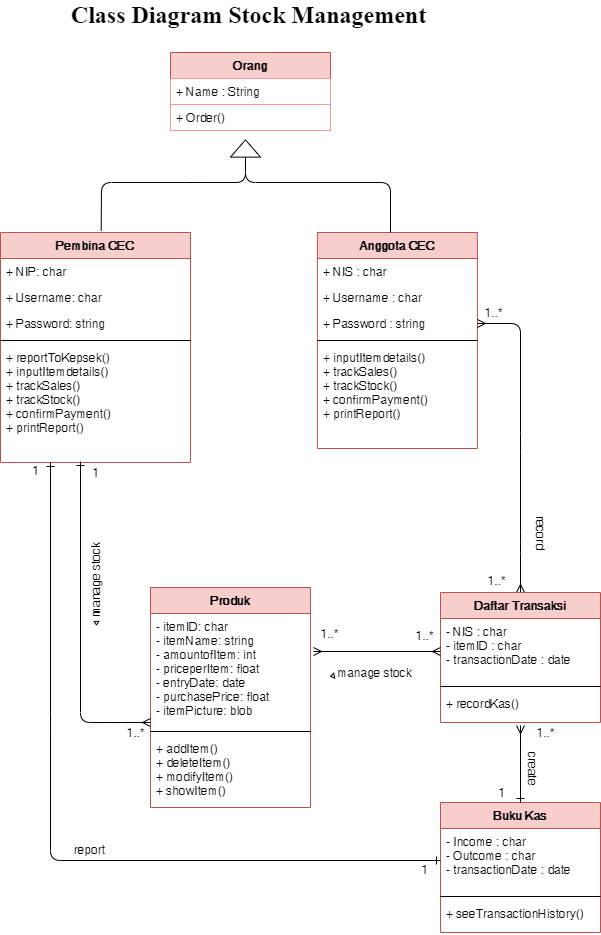

The diagram above was exported from draw.io. Its source (the exported page's mxGraphModel, read from the mxfile embedded in the PNG):
<mxGraphModel dx="868" dy="411" grid="1" gridSize="10" guides="1" tooltips="1" connect="1" arrows="1" fold="1" page="1" pageScale="1" pageWidth="827" pageHeight="1169" math="0" shadow="0">
  <root>
    <mxCell id="0" />
    <mxCell id="1" parent="0" />
    <mxCell id="Ee4D1kKvKSz86hreotmm-10" value="Anggota CEC" style="swimlane;fontStyle=1;align=center;verticalAlign=top;childLayout=stackLayout;horizontal=1;startSize=26;horizontalStack=0;resizeParent=1;resizeParentMax=0;resizeLast=0;collapsible=1;marginBottom=0;fillColor=#f8cecc;strokeColor=#b85450;" parent="1" vertex="1">
      <mxGeometry x="466.88" y="260" width="160" height="216" as="geometry" />
    </mxCell>
    <mxCell id="QW9hPVYM4oslGk1CpTEV-9" value="+ NIS : char" style="text;strokeColor=none;fillColor=none;align=left;verticalAlign=top;spacingLeft=4;spacingRight=4;overflow=hidden;rotatable=0;points=[[0,0.5],[1,0.5]];portConstraint=eastwest;" parent="Ee4D1kKvKSz86hreotmm-10" vertex="1">
      <mxGeometry y="26" width="160" height="26" as="geometry" />
    </mxCell>
    <mxCell id="MCAjGyo6ZK1cjcIk_y7A-37" value="+ Username : char" style="text;strokeColor=none;fillColor=none;align=left;verticalAlign=top;spacingLeft=4;spacingRight=4;overflow=hidden;rotatable=0;points=[[0,0.5],[1,0.5]];portConstraint=eastwest;" parent="Ee4D1kKvKSz86hreotmm-10" vertex="1">
      <mxGeometry y="52" width="160" height="26" as="geometry" />
    </mxCell>
    <mxCell id="QW9hPVYM4oslGk1CpTEV-11" value="+ Password : string" style="text;strokeColor=none;fillColor=none;align=left;verticalAlign=top;spacingLeft=4;spacingRight=4;overflow=hidden;rotatable=0;points=[[0,0.5],[1,0.5]];portConstraint=eastwest;" parent="Ee4D1kKvKSz86hreotmm-10" vertex="1">
      <mxGeometry y="78" width="160" height="26" as="geometry" />
    </mxCell>
    <mxCell id="Ee4D1kKvKSz86hreotmm-12" value="" style="line;strokeWidth=1;fillColor=none;align=left;verticalAlign=middle;spacingTop=-1;spacingLeft=3;spacingRight=3;rotatable=0;labelPosition=right;points=[];portConstraint=eastwest;" parent="Ee4D1kKvKSz86hreotmm-10" vertex="1">
      <mxGeometry y="104" width="160" height="8" as="geometry" />
    </mxCell>
    <mxCell id="Ee4D1kKvKSz86hreotmm-13" value="+ inputItemdetails()&#10;+ trackSales()&#10;+ trackStock()&#10;+ confirmPayment()&#10;+ printReport()" style="text;strokeColor=none;fillColor=none;align=left;verticalAlign=top;spacingLeft=4;spacingRight=4;overflow=hidden;rotatable=0;points=[[0,0.5],[1,0.5]];portConstraint=eastwest;" parent="Ee4D1kKvKSz86hreotmm-10" vertex="1">
      <mxGeometry y="112" width="160" height="104" as="geometry" />
    </mxCell>
    <mxCell id="Ee4D1kKvKSz86hreotmm-18" value="Produk" style="swimlane;fontStyle=1;align=center;verticalAlign=top;childLayout=stackLayout;horizontal=1;startSize=26;horizontalStack=0;resizeParent=1;resizeParentMax=0;resizeLast=0;collapsible=1;marginBottom=0;fillColor=#f8cecc;strokeColor=#b85450;" parent="1" vertex="1">
      <mxGeometry x="300" y="615" width="160" height="220" as="geometry" />
    </mxCell>
    <mxCell id="Ee4D1kKvKSz86hreotmm-19" value="- itemID: char&#10;- itemName: string&#10;- amountofItem: int&#10;- priceperItem: float&#10;- entryDate: date&#10;- purchasePrice: float&#10;- itemPicture: blob&#10;" style="text;strokeColor=none;fillColor=none;align=left;verticalAlign=top;spacingLeft=4;spacingRight=4;overflow=hidden;rotatable=0;points=[[0,0.5],[1,0.5]];portConstraint=eastwest;" parent="Ee4D1kKvKSz86hreotmm-18" vertex="1">
      <mxGeometry y="26" width="160" height="114" as="geometry" />
    </mxCell>
    <mxCell id="Ee4D1kKvKSz86hreotmm-20" value="" style="line;strokeWidth=1;fillColor=none;align=left;verticalAlign=middle;spacingTop=-1;spacingLeft=3;spacingRight=3;rotatable=0;labelPosition=right;points=[];portConstraint=eastwest;" parent="Ee4D1kKvKSz86hreotmm-18" vertex="1">
      <mxGeometry y="140" width="160" height="8" as="geometry" />
    </mxCell>
    <mxCell id="Ee4D1kKvKSz86hreotmm-21" value="+ addItem()&#10;+ deleteItem()&#10;+ modifyItem()&#10;+ showItem() " style="text;strokeColor=none;fillColor=none;align=left;verticalAlign=top;spacingLeft=4;spacingRight=4;overflow=hidden;rotatable=0;points=[[0,0.5],[1,0.5]];portConstraint=eastwest;" parent="Ee4D1kKvKSz86hreotmm-18" vertex="1">
      <mxGeometry y="148" width="160" height="72" as="geometry" />
    </mxCell>
    <mxCell id="QW9hPVYM4oslGk1CpTEV-1" value="Pembina CEC" style="swimlane;fontStyle=1;align=center;verticalAlign=top;childLayout=stackLayout;horizontal=1;startSize=26;horizontalStack=0;resizeParent=1;resizeParentMax=0;resizeLast=0;collapsible=1;marginBottom=0;fillColor=#f8cecc;strokeColor=#b85450;" parent="1" vertex="1">
      <mxGeometry x="150" y="260" width="190" height="230" as="geometry" />
    </mxCell>
    <mxCell id="QW9hPVYM4oslGk1CpTEV-2" value="+ NIP: char&#10;" style="text;strokeColor=none;fillColor=none;align=left;verticalAlign=top;spacingLeft=4;spacingRight=4;overflow=hidden;rotatable=0;points=[[0,0.5],[1,0.5]];portConstraint=eastwest;" parent="QW9hPVYM4oslGk1CpTEV-1" vertex="1">
      <mxGeometry y="26" width="190" height="26" as="geometry" />
    </mxCell>
    <mxCell id="QW9hPVYM4oslGk1CpTEV-8" value="+ Username: char&#10;" style="text;strokeColor=none;fillColor=none;align=left;verticalAlign=top;spacingLeft=4;spacingRight=4;overflow=hidden;rotatable=0;points=[[0,0.5],[1,0.5]];portConstraint=eastwest;" parent="QW9hPVYM4oslGk1CpTEV-1" vertex="1">
      <mxGeometry y="52" width="190" height="26" as="geometry" />
    </mxCell>
    <mxCell id="QW9hPVYM4oslGk1CpTEV-7" value="+ Password: string" style="text;strokeColor=none;fillColor=none;align=left;verticalAlign=top;spacingLeft=4;spacingRight=4;overflow=hidden;rotatable=0;points=[[0,0.5],[1,0.5]];portConstraint=eastwest;" parent="QW9hPVYM4oslGk1CpTEV-1" vertex="1">
      <mxGeometry y="78" width="190" height="26" as="geometry" />
    </mxCell>
    <mxCell id="QW9hPVYM4oslGk1CpTEV-3" value="" style="line;strokeWidth=1;fillColor=none;align=left;verticalAlign=middle;spacingTop=-1;spacingLeft=3;spacingRight=3;rotatable=0;labelPosition=right;points=[];portConstraint=eastwest;" parent="QW9hPVYM4oslGk1CpTEV-1" vertex="1">
      <mxGeometry y="104" width="190" height="8" as="geometry" />
    </mxCell>
    <mxCell id="QW9hPVYM4oslGk1CpTEV-4" value="+ reportToKepsek()&#10;+ inputItemdetails()&#10;+ trackSales()&#10;+ trackStock()&#10;+ confirmPayment()&#10;+ printReport()" style="text;strokeColor=none;fillColor=none;align=left;verticalAlign=top;spacingLeft=4;spacingRight=4;overflow=hidden;rotatable=0;points=[[0,0.5],[1,0.5]];portConstraint=eastwest;" parent="QW9hPVYM4oslGk1CpTEV-1" vertex="1">
      <mxGeometry y="112" width="190" height="118" as="geometry" />
    </mxCell>
    <mxCell id="QW9hPVYM4oslGk1CpTEV-14" value="Orang" style="swimlane;fontStyle=1;align=center;verticalAlign=top;childLayout=stackLayout;horizontal=1;startSize=26;horizontalStack=0;resizeParent=1;resizeParentMax=0;resizeLast=0;collapsible=1;marginBottom=0;fillColor=#f8cecc;strokeColor=#b85450;" parent="1" vertex="1">
      <mxGeometry x="320" y="80" width="160" height="78" as="geometry" />
    </mxCell>
    <mxCell id="QW9hPVYM4oslGk1CpTEV-15" value="+ Name : String" style="text;strokeColor=#F19C99;fillColor=none;align=left;verticalAlign=top;spacingLeft=4;spacingRight=4;overflow=hidden;rotatable=0;points=[[0,0.5],[1,0.5]];portConstraint=eastwest;" parent="QW9hPVYM4oslGk1CpTEV-14" vertex="1">
      <mxGeometry y="26" width="160" height="26" as="geometry" />
    </mxCell>
    <mxCell id="QW9hPVYM4oslGk1CpTEV-17" value="+ Order()" style="text;strokeColor=#F19C99;fillColor=none;align=left;verticalAlign=top;spacingLeft=4;spacingRight=4;overflow=hidden;rotatable=0;points=[[0,0.5],[1,0.5]];portConstraint=eastwest;" parent="QW9hPVYM4oslGk1CpTEV-14" vertex="1">
      <mxGeometry y="52" width="160" height="26" as="geometry" />
    </mxCell>
    <mxCell id="QW9hPVYM4oslGk1CpTEV-23" value="" style="endArrow=none;html=1;exitX=0.5;exitY=0;exitDx=0;exitDy=0;entryX=0;entryY=0.5;entryDx=0;entryDy=0;" parent="1" target="QW9hPVYM4oslGk1CpTEV-27" edge="1">
      <mxGeometry width="50" height="50" relative="1" as="geometry">
        <mxPoint x="540" y="260" as="sourcePoint" />
        <mxPoint x="390" y="230" as="targetPoint" />
        <Array as="points">
          <mxPoint x="540" y="210" />
          <mxPoint x="395" y="210" />
        </Array>
      </mxGeometry>
    </mxCell>
    <mxCell id="QW9hPVYM4oslGk1CpTEV-24" value="" style="endArrow=none;html=1;exitX=0.53;exitY=-0.007;exitDx=0;exitDy=0;exitPerimeter=0;entryX=0;entryY=0.5;entryDx=0;entryDy=0;" parent="1" source="QW9hPVYM4oslGk1CpTEV-1" target="QW9hPVYM4oslGk1CpTEV-27" edge="1">
      <mxGeometry width="50" height="50" relative="1" as="geometry">
        <mxPoint x="260" y="270" as="sourcePoint" />
        <mxPoint x="350" y="190" as="targetPoint" />
        <Array as="points">
          <mxPoint x="251" y="210" />
          <mxPoint x="344" y="210" />
          <mxPoint x="395" y="210" />
        </Array>
      </mxGeometry>
    </mxCell>
    <mxCell id="QW9hPVYM4oslGk1CpTEV-27" value="" style="triangle;whiteSpace=wrap;html=1;rotation=-90;" parent="1" vertex="1">
      <mxGeometry x="386.37" y="161" width="17.25" height="30" as="geometry" />
    </mxCell>
    <mxCell id="QW9hPVYM4oslGk1CpTEV-29" value="" style="endArrow=ERmany;html=1;endFill=0;startArrow=ERone;startFill=0;" parent="1" edge="1">
      <mxGeometry width="50" height="50" relative="1" as="geometry">
        <mxPoint x="230" y="489" as="sourcePoint" />
        <mxPoint x="300" y="750" as="targetPoint" />
        <Array as="points">
          <mxPoint x="230" y="750" />
          <mxPoint x="270" y="750" />
        </Array>
      </mxGeometry>
    </mxCell>
    <mxCell id="QW9hPVYM4oslGk1CpTEV-31" value="" style="endArrow=ERmany;html=1;exitX=1;exitY=0.5;exitDx=0;exitDy=0;endFill=0;startArrow=ERmany;startFill=0;entryX=0.5;entryY=0;entryDx=0;entryDy=0;" parent="1" source="QW9hPVYM4oslGk1CpTEV-11" target="MCAjGyo6ZK1cjcIk_y7A-1" edge="1">
      <mxGeometry width="50" height="50" relative="1" as="geometry">
        <mxPoint x="780" y="670" as="sourcePoint" />
        <mxPoint x="460" y="743" as="targetPoint" />
        <Array as="points">
          <mxPoint x="670" y="351" />
          <mxPoint x="670" y="470" />
          <mxPoint x="670" y="570" />
        </Array>
      </mxGeometry>
    </mxCell>
    <mxCell id="QW9hPVYM4oslGk1CpTEV-34" value="1..*" style="text;html=1;align=center;verticalAlign=middle;resizable=0;points=[];autosize=1;" parent="1" vertex="1">
      <mxGeometry x="631" y="598" width="30" height="20" as="geometry" />
    </mxCell>
    <mxCell id="QW9hPVYM4oslGk1CpTEV-35" value="1..*" style="text;html=1;align=center;verticalAlign=middle;resizable=0;points=[];autosize=1;" parent="1" vertex="1">
      <mxGeometry x="680" y="750" width="30" height="20" as="geometry" />
    </mxCell>
    <mxCell id="QW9hPVYM4oslGk1CpTEV-36" value="1..*" style="text;html=1;align=center;verticalAlign=middle;resizable=0;points=[];autosize=1;" parent="1" vertex="1">
      <mxGeometry x="270" y="750" width="30" height="20" as="geometry" />
    </mxCell>
    <mxCell id="QW9hPVYM4oslGk1CpTEV-37" value="1" style="text;html=1;align=center;verticalAlign=middle;resizable=0;points=[];autosize=1;" parent="1" vertex="1">
      <mxGeometry x="235" y="490" width="20" height="20" as="geometry" />
    </mxCell>
    <mxCell id="QW9hPVYM4oslGk1CpTEV-38" value="&lt;div&gt;manage stock&lt;/div&gt;" style="text;html=1;align=center;verticalAlign=middle;resizable=0;points=[];autosize=1;rotation=-90;" parent="1" vertex="1">
      <mxGeometry x="205" y="598" width="80" height="20" as="geometry" />
    </mxCell>
    <mxCell id="QW9hPVYM4oslGk1CpTEV-41" value="" style="triangle;whiteSpace=wrap;html=1;rotation=90;" parent="1" vertex="1">
      <mxGeometry x="244.13" y="648.25" width="3.75" height="5" as="geometry" />
    </mxCell>
    <mxCell id="MCAjGyo6ZK1cjcIk_y7A-1" value="Daftar Transaksi" style="swimlane;fontStyle=1;align=center;verticalAlign=top;childLayout=stackLayout;horizontal=1;startSize=26;horizontalStack=0;resizeParent=1;resizeParentMax=0;resizeLast=0;collapsible=1;marginBottom=0;fillColor=#f8cecc;strokeColor=#b85450;" parent="1" vertex="1">
      <mxGeometry x="590" y="620" width="160" height="130" as="geometry" />
    </mxCell>
    <mxCell id="MCAjGyo6ZK1cjcIk_y7A-2" value="- NIS : char&#10;- itemID : char&#10;- transactionDate : date&#10;&#10;" style="text;strokeColor=none;fillColor=none;align=left;verticalAlign=top;spacingLeft=4;spacingRight=4;overflow=hidden;rotatable=0;points=[[0,0.5],[1,0.5]];portConstraint=eastwest;" parent="MCAjGyo6ZK1cjcIk_y7A-1" vertex="1">
      <mxGeometry y="26" width="160" height="64" as="geometry" />
    </mxCell>
    <mxCell id="MCAjGyo6ZK1cjcIk_y7A-3" value="" style="line;strokeWidth=1;fillColor=none;align=left;verticalAlign=middle;spacingTop=-1;spacingLeft=3;spacingRight=3;rotatable=0;labelPosition=right;points=[];portConstraint=eastwest;" parent="MCAjGyo6ZK1cjcIk_y7A-1" vertex="1">
      <mxGeometry y="90" width="160" height="8" as="geometry" />
    </mxCell>
    <mxCell id="MCAjGyo6ZK1cjcIk_y7A-4" value="+ recordKas()" style="text;strokeColor=none;fillColor=none;align=left;verticalAlign=top;spacingLeft=4;spacingRight=4;overflow=hidden;rotatable=0;points=[[0,0.5],[1,0.5]];portConstraint=eastwest;" parent="MCAjGyo6ZK1cjcIk_y7A-1" vertex="1">
      <mxGeometry y="98" width="160" height="32" as="geometry" />
    </mxCell>
    <mxCell id="MCAjGyo6ZK1cjcIk_y7A-5" value="" style="endArrow=ERmany;html=1;endFill=0;startArrow=ERmany;startFill=0;" parent="1" edge="1">
      <mxGeometry width="50" height="50" relative="1" as="geometry">
        <mxPoint x="590" y="679" as="sourcePoint" />
        <mxPoint x="463" y="679" as="targetPoint" />
        <Array as="points" />
      </mxGeometry>
    </mxCell>
    <mxCell id="MCAjGyo6ZK1cjcIk_y7A-7" value="record" style="text;html=1;align=center;verticalAlign=middle;resizable=0;points=[];autosize=1;rotation=90;" parent="1" vertex="1">
      <mxGeometry x="666" y="550" width="50" height="20" as="geometry" />
    </mxCell>
    <mxCell id="MCAjGyo6ZK1cjcIk_y7A-8" value="&lt;div&gt;manage stock&lt;/div&gt;" style="text;html=1;align=center;verticalAlign=middle;resizable=0;points=[];autosize=1;rotation=0;" parent="1" vertex="1">
      <mxGeometry x="483.75" y="690" width="80" height="20" as="geometry" />
    </mxCell>
    <mxCell id="MCAjGyo6ZK1cjcIk_y7A-12" value="" style="triangle;whiteSpace=wrap;html=1;rotation=-190;" parent="1" vertex="1">
      <mxGeometry x="480" y="701" width="3.75" height="5" as="geometry" />
    </mxCell>
    <mxCell id="MCAjGyo6ZK1cjcIk_y7A-15" value="Buku Kas" style="swimlane;fontStyle=1;align=center;verticalAlign=top;childLayout=stackLayout;horizontal=1;startSize=26;horizontalStack=0;resizeParent=1;resizeParentMax=0;resizeLast=0;collapsible=1;marginBottom=0;fillColor=#f8cecc;strokeColor=#b85450;" parent="1" vertex="1">
      <mxGeometry x="590" y="830" width="160" height="130" as="geometry" />
    </mxCell>
    <mxCell id="MCAjGyo6ZK1cjcIk_y7A-16" value="- Income : char&#10;- Outcome : char&#10;- transactionDate : date&#10;&#10;" style="text;strokeColor=none;fillColor=none;align=left;verticalAlign=top;spacingLeft=4;spacingRight=4;overflow=hidden;rotatable=0;points=[[0,0.5],[1,0.5]];portConstraint=eastwest;" parent="MCAjGyo6ZK1cjcIk_y7A-15" vertex="1">
      <mxGeometry y="26" width="160" height="64" as="geometry" />
    </mxCell>
    <mxCell id="MCAjGyo6ZK1cjcIk_y7A-17" value="" style="line;strokeWidth=1;fillColor=none;align=left;verticalAlign=middle;spacingTop=-1;spacingLeft=3;spacingRight=3;rotatable=0;labelPosition=right;points=[];portConstraint=eastwest;" parent="MCAjGyo6ZK1cjcIk_y7A-15" vertex="1">
      <mxGeometry y="90" width="160" height="8" as="geometry" />
    </mxCell>
    <mxCell id="MCAjGyo6ZK1cjcIk_y7A-18" value="+ seeTransactionHistory()" style="text;strokeColor=none;fillColor=none;align=left;verticalAlign=top;spacingLeft=4;spacingRight=4;overflow=hidden;rotatable=0;points=[[0,0.5],[1,0.5]];portConstraint=eastwest;" parent="MCAjGyo6ZK1cjcIk_y7A-15" vertex="1">
      <mxGeometry y="98" width="160" height="32" as="geometry" />
    </mxCell>
    <mxCell id="MCAjGyo6ZK1cjcIk_y7A-21" value="" style="endArrow=ERone;html=1;endFill=0;startArrow=ERmany;startFill=0;exitX=0.5;exitY=1.094;exitDx=0;exitDy=0;exitPerimeter=0;" parent="1" source="MCAjGyo6ZK1cjcIk_y7A-4" target="MCAjGyo6ZK1cjcIk_y7A-15" edge="1">
      <mxGeometry width="50" height="50" relative="1" as="geometry">
        <mxPoint x="667" y="860" as="sourcePoint" />
        <mxPoint x="540" y="860" as="targetPoint" />
        <Array as="points" />
      </mxGeometry>
    </mxCell>
    <mxCell id="MCAjGyo6ZK1cjcIk_y7A-27" value="1..*" style="text;html=1;align=center;verticalAlign=middle;resizable=0;points=[];autosize=1;" parent="1" vertex="1">
      <mxGeometry x="628" y="330" width="30" height="20" as="geometry" />
    </mxCell>
    <mxCell id="MCAjGyo6ZK1cjcIk_y7A-28" value="1..*" style="text;html=1;align=center;verticalAlign=middle;resizable=0;points=[];autosize=1;" parent="1" vertex="1">
      <mxGeometry x="463.88" y="651" width="30" height="20" as="geometry" />
    </mxCell>
    <mxCell id="MCAjGyo6ZK1cjcIk_y7A-29" value="&lt;div&gt;create&lt;/div&gt;" style="text;html=1;align=center;verticalAlign=middle;resizable=0;points=[];autosize=1;rotation=90;" parent="1" vertex="1">
      <mxGeometry x="658" y="786" width="50" height="20" as="geometry" />
    </mxCell>
    <mxCell id="MCAjGyo6ZK1cjcIk_y7A-30" value="1" style="text;html=1;align=center;verticalAlign=middle;resizable=0;points=[];autosize=1;" parent="1" vertex="1">
      <mxGeometry x="641" y="810" width="20" height="20" as="geometry" />
    </mxCell>
    <mxCell id="MCAjGyo6ZK1cjcIk_y7A-32" value="&lt;font face=&quot;Times New Roman&quot;&gt;&lt;b&gt;&lt;font style=&quot;font-size: 24px&quot;&gt;Class Diagram Stock Management&lt;br&gt;&lt;/font&gt;&lt;/b&gt;&lt;/font&gt;" style="text;html=1;align=center;verticalAlign=middle;resizable=0;points=[];autosize=1;" parent="1" vertex="1">
      <mxGeometry x="213" y="32" width="370" height="20" as="geometry" />
    </mxCell>
    <mxCell id="MCAjGyo6ZK1cjcIk_y7A-38" value="" style="endArrow=ERone;html=1;endFill=0;startArrow=ERone;startFill=0;entryX=0;entryY=0.5;entryDx=0;entryDy=0;" parent="1" target="MCAjGyo6ZK1cjcIk_y7A-16" edge="1">
      <mxGeometry width="50" height="50" relative="1" as="geometry">
        <mxPoint x="200" y="490" as="sourcePoint" />
        <mxPoint x="270" y="751" as="targetPoint" />
        <Array as="points">
          <mxPoint x="200" y="751" />
          <mxPoint x="200" y="888" />
        </Array>
      </mxGeometry>
    </mxCell>
    <mxCell id="MCAjGyo6ZK1cjcIk_y7A-39" value="&lt;div&gt;1&lt;/div&gt;&lt;div&gt;&lt;br&gt;&lt;/div&gt;" style="text;html=1;align=center;verticalAlign=middle;resizable=0;points=[];autosize=1;" parent="1" vertex="1">
      <mxGeometry x="175" y="490" width="20" height="30" as="geometry" />
    </mxCell>
    <mxCell id="MCAjGyo6ZK1cjcIk_y7A-40" value="&lt;div&gt;&lt;br&gt;&lt;/div&gt;" style="text;html=1;align=center;verticalAlign=middle;resizable=0;points=[];autosize=1;" parent="1" vertex="1">
      <mxGeometry x="581" y="907" width="20" height="20" as="geometry" />
    </mxCell>
    <mxCell id="MCAjGyo6ZK1cjcIk_y7A-41" value="&lt;div&gt;1&lt;/div&gt;" style="text;html=1;align=center;verticalAlign=middle;resizable=0;points=[];autosize=1;" parent="1" vertex="1">
      <mxGeometry x="563.75" y="887" width="20" height="20" as="geometry" />
    </mxCell>
    <mxCell id="MCAjGyo6ZK1cjcIk_y7A-42" value="report" style="text;html=1;align=center;verticalAlign=middle;resizable=0;points=[];autosize=1;" parent="1" vertex="1">
      <mxGeometry x="214.13" y="867" width="50" height="20" as="geometry" />
    </mxCell>
    <mxCell id="MCAjGyo6ZK1cjcIk_y7A-45" value="1..*" style="text;html=1;align=center;verticalAlign=middle;resizable=0;points=[];autosize=1;" parent="1" vertex="1">
      <mxGeometry x="558.75" y="653.25" width="30" height="20" as="geometry" />
    </mxCell>
  </root>
</mxGraphModel>